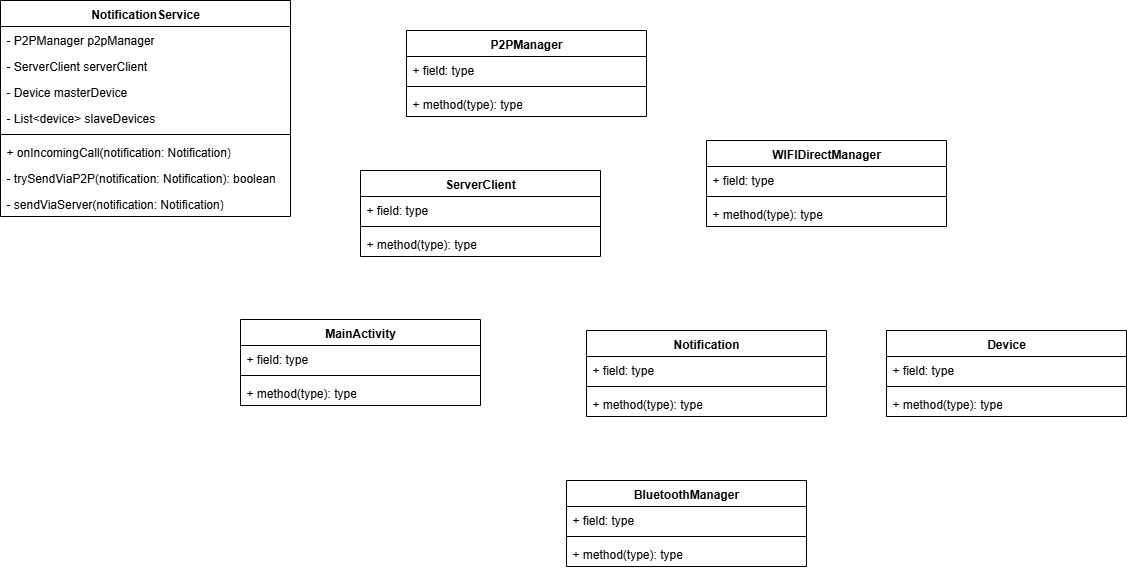

The diagram above was exported from draw.io. Its source (the exported page's mxGraphModel, read from the mxfile embedded in the PNG):
<mxGraphModel dx="1426" dy="849" grid="1" gridSize="10" guides="1" tooltips="1" connect="1" arrows="1" fold="1" page="1" pageScale="1" pageWidth="827" pageHeight="1169" math="0" shadow="0">
  <root>
    <mxCell id="0" />
    <mxCell id="1" parent="0" />
    <mxCell id="Zi4B-4HikYaVnLhk0r9e-1" value="NotificationService" style="swimlane;fontStyle=1;align=center;verticalAlign=top;childLayout=stackLayout;horizontal=1;startSize=26;horizontalStack=0;resizeParent=1;resizeParentMax=0;resizeLast=0;collapsible=1;marginBottom=0;whiteSpace=wrap;html=1;" parent="1" vertex="1">
      <mxGeometry x="54" y="180" width="290" height="216" as="geometry" />
    </mxCell>
    <mxCell id="Zi4B-4HikYaVnLhk0r9e-2" value="- P2PManager p2pManager" style="text;strokeColor=none;fillColor=none;align=left;verticalAlign=top;spacingLeft=4;spacingRight=4;overflow=hidden;rotatable=0;points=[[0,0.5],[1,0.5]];portConstraint=eastwest;whiteSpace=wrap;html=1;" parent="Zi4B-4HikYaVnLhk0r9e-1" vertex="1">
      <mxGeometry y="26" width="290" height="26" as="geometry" />
    </mxCell>
    <mxCell id="qdCpgHLTGtB1B6aMW-h1-29" value="- ServerClient serverClient" style="text;strokeColor=none;fillColor=none;align=left;verticalAlign=top;spacingLeft=4;spacingRight=4;overflow=hidden;rotatable=0;points=[[0,0.5],[1,0.5]];portConstraint=eastwest;whiteSpace=wrap;html=1;" vertex="1" parent="Zi4B-4HikYaVnLhk0r9e-1">
      <mxGeometry y="52" width="290" height="26" as="geometry" />
    </mxCell>
    <mxCell id="qdCpgHLTGtB1B6aMW-h1-30" value="- Device masterDevice" style="text;strokeColor=none;fillColor=none;align=left;verticalAlign=top;spacingLeft=4;spacingRight=4;overflow=hidden;rotatable=0;points=[[0,0.5],[1,0.5]];portConstraint=eastwest;whiteSpace=wrap;html=1;" vertex="1" parent="Zi4B-4HikYaVnLhk0r9e-1">
      <mxGeometry y="78" width="290" height="26" as="geometry" />
    </mxCell>
    <mxCell id="qdCpgHLTGtB1B6aMW-h1-31" value="- List&amp;lt;device&amp;gt; slaveDevices" style="text;strokeColor=none;fillColor=none;align=left;verticalAlign=top;spacingLeft=4;spacingRight=4;overflow=hidden;rotatable=0;points=[[0,0.5],[1,0.5]];portConstraint=eastwest;whiteSpace=wrap;html=1;" vertex="1" parent="Zi4B-4HikYaVnLhk0r9e-1">
      <mxGeometry y="104" width="290" height="26" as="geometry" />
    </mxCell>
    <mxCell id="Zi4B-4HikYaVnLhk0r9e-3" value="" style="line;strokeWidth=1;fillColor=none;align=left;verticalAlign=middle;spacingTop=-1;spacingLeft=3;spacingRight=3;rotatable=0;labelPosition=right;points=[];portConstraint=eastwest;strokeColor=inherit;" parent="Zi4B-4HikYaVnLhk0r9e-1" vertex="1">
      <mxGeometry y="130" width="290" height="8" as="geometry" />
    </mxCell>
    <mxCell id="Zi4B-4HikYaVnLhk0r9e-4" value="+ onIncomingCall(notification: Notification)" style="text;strokeColor=none;fillColor=none;align=left;verticalAlign=top;spacingLeft=4;spacingRight=4;overflow=hidden;rotatable=0;points=[[0,0.5],[1,0.5]];portConstraint=eastwest;whiteSpace=wrap;html=1;" parent="Zi4B-4HikYaVnLhk0r9e-1" vertex="1">
      <mxGeometry y="138" width="290" height="26" as="geometry" />
    </mxCell>
    <mxCell id="qdCpgHLTGtB1B6aMW-h1-32" value="- trySendViaP2P(notification: Notification): boolean" style="text;strokeColor=none;fillColor=none;align=left;verticalAlign=top;spacingLeft=4;spacingRight=4;overflow=hidden;rotatable=0;points=[[0,0.5],[1,0.5]];portConstraint=eastwest;whiteSpace=wrap;html=1;" vertex="1" parent="Zi4B-4HikYaVnLhk0r9e-1">
      <mxGeometry y="164" width="290" height="26" as="geometry" />
    </mxCell>
    <mxCell id="qdCpgHLTGtB1B6aMW-h1-33" value="- sendViaServer(notification: Notification)" style="text;strokeColor=none;fillColor=none;align=left;verticalAlign=top;spacingLeft=4;spacingRight=4;overflow=hidden;rotatable=0;points=[[0,0.5],[1,0.5]];portConstraint=eastwest;whiteSpace=wrap;html=1;" vertex="1" parent="Zi4B-4HikYaVnLhk0r9e-1">
      <mxGeometry y="190" width="290" height="26" as="geometry" />
    </mxCell>
    <mxCell id="qdCpgHLTGtB1B6aMW-h1-1" value="ServerClient" style="swimlane;fontStyle=1;align=center;verticalAlign=top;childLayout=stackLayout;horizontal=1;startSize=26;horizontalStack=0;resizeParent=1;resizeParentMax=0;resizeLast=0;collapsible=1;marginBottom=0;whiteSpace=wrap;html=1;" vertex="1" parent="1">
      <mxGeometry x="414" y="350" width="240" height="86" as="geometry" />
    </mxCell>
    <mxCell id="qdCpgHLTGtB1B6aMW-h1-2" value="+ field: type" style="text;strokeColor=none;fillColor=none;align=left;verticalAlign=top;spacingLeft=4;spacingRight=4;overflow=hidden;rotatable=0;points=[[0,0.5],[1,0.5]];portConstraint=eastwest;whiteSpace=wrap;html=1;" vertex="1" parent="qdCpgHLTGtB1B6aMW-h1-1">
      <mxGeometry y="26" width="240" height="26" as="geometry" />
    </mxCell>
    <mxCell id="qdCpgHLTGtB1B6aMW-h1-3" value="" style="line;strokeWidth=1;fillColor=none;align=left;verticalAlign=middle;spacingTop=-1;spacingLeft=3;spacingRight=3;rotatable=0;labelPosition=right;points=[];portConstraint=eastwest;strokeColor=inherit;" vertex="1" parent="qdCpgHLTGtB1B6aMW-h1-1">
      <mxGeometry y="52" width="240" height="8" as="geometry" />
    </mxCell>
    <mxCell id="qdCpgHLTGtB1B6aMW-h1-4" value="+ method(type): type" style="text;strokeColor=none;fillColor=none;align=left;verticalAlign=top;spacingLeft=4;spacingRight=4;overflow=hidden;rotatable=0;points=[[0,0.5],[1,0.5]];portConstraint=eastwest;whiteSpace=wrap;html=1;" vertex="1" parent="qdCpgHLTGtB1B6aMW-h1-1">
      <mxGeometry y="60" width="240" height="26" as="geometry" />
    </mxCell>
    <mxCell id="qdCpgHLTGtB1B6aMW-h1-5" value="MainActivity" style="swimlane;fontStyle=1;align=center;verticalAlign=top;childLayout=stackLayout;horizontal=1;startSize=26;horizontalStack=0;resizeParent=1;resizeParentMax=0;resizeLast=0;collapsible=1;marginBottom=0;whiteSpace=wrap;html=1;" vertex="1" parent="1">
      <mxGeometry x="294" y="499" width="240" height="86" as="geometry" />
    </mxCell>
    <mxCell id="qdCpgHLTGtB1B6aMW-h1-6" value="+ field: type" style="text;strokeColor=none;fillColor=none;align=left;verticalAlign=top;spacingLeft=4;spacingRight=4;overflow=hidden;rotatable=0;points=[[0,0.5],[1,0.5]];portConstraint=eastwest;whiteSpace=wrap;html=1;" vertex="1" parent="qdCpgHLTGtB1B6aMW-h1-5">
      <mxGeometry y="26" width="240" height="26" as="geometry" />
    </mxCell>
    <mxCell id="qdCpgHLTGtB1B6aMW-h1-7" value="" style="line;strokeWidth=1;fillColor=none;align=left;verticalAlign=middle;spacingTop=-1;spacingLeft=3;spacingRight=3;rotatable=0;labelPosition=right;points=[];portConstraint=eastwest;strokeColor=inherit;" vertex="1" parent="qdCpgHLTGtB1B6aMW-h1-5">
      <mxGeometry y="52" width="240" height="8" as="geometry" />
    </mxCell>
    <mxCell id="qdCpgHLTGtB1B6aMW-h1-8" value="+ method(type): type" style="text;strokeColor=none;fillColor=none;align=left;verticalAlign=top;spacingLeft=4;spacingRight=4;overflow=hidden;rotatable=0;points=[[0,0.5],[1,0.5]];portConstraint=eastwest;whiteSpace=wrap;html=1;" vertex="1" parent="qdCpgHLTGtB1B6aMW-h1-5">
      <mxGeometry y="60" width="240" height="26" as="geometry" />
    </mxCell>
    <mxCell id="qdCpgHLTGtB1B6aMW-h1-9" value="P2PManager" style="swimlane;fontStyle=1;align=center;verticalAlign=top;childLayout=stackLayout;horizontal=1;startSize=26;horizontalStack=0;resizeParent=1;resizeParentMax=0;resizeLast=0;collapsible=1;marginBottom=0;whiteSpace=wrap;html=1;" vertex="1" parent="1">
      <mxGeometry x="460" y="210" width="240" height="86" as="geometry" />
    </mxCell>
    <mxCell id="qdCpgHLTGtB1B6aMW-h1-10" value="+ field: type" style="text;strokeColor=none;fillColor=none;align=left;verticalAlign=top;spacingLeft=4;spacingRight=4;overflow=hidden;rotatable=0;points=[[0,0.5],[1,0.5]];portConstraint=eastwest;whiteSpace=wrap;html=1;" vertex="1" parent="qdCpgHLTGtB1B6aMW-h1-9">
      <mxGeometry y="26" width="240" height="26" as="geometry" />
    </mxCell>
    <mxCell id="qdCpgHLTGtB1B6aMW-h1-11" value="" style="line;strokeWidth=1;fillColor=none;align=left;verticalAlign=middle;spacingTop=-1;spacingLeft=3;spacingRight=3;rotatable=0;labelPosition=right;points=[];portConstraint=eastwest;strokeColor=inherit;" vertex="1" parent="qdCpgHLTGtB1B6aMW-h1-9">
      <mxGeometry y="52" width="240" height="8" as="geometry" />
    </mxCell>
    <mxCell id="qdCpgHLTGtB1B6aMW-h1-12" value="+ method(type): type" style="text;strokeColor=none;fillColor=none;align=left;verticalAlign=top;spacingLeft=4;spacingRight=4;overflow=hidden;rotatable=0;points=[[0,0.5],[1,0.5]];portConstraint=eastwest;whiteSpace=wrap;html=1;" vertex="1" parent="qdCpgHLTGtB1B6aMW-h1-9">
      <mxGeometry y="60" width="240" height="26" as="geometry" />
    </mxCell>
    <mxCell id="qdCpgHLTGtB1B6aMW-h1-13" value="Notification" style="swimlane;fontStyle=1;align=center;verticalAlign=top;childLayout=stackLayout;horizontal=1;startSize=26;horizontalStack=0;resizeParent=1;resizeParentMax=0;resizeLast=0;collapsible=1;marginBottom=0;whiteSpace=wrap;html=1;" vertex="1" parent="1">
      <mxGeometry x="640" y="510" width="240" height="86" as="geometry" />
    </mxCell>
    <mxCell id="qdCpgHLTGtB1B6aMW-h1-14" value="+ field: type" style="text;strokeColor=none;fillColor=none;align=left;verticalAlign=top;spacingLeft=4;spacingRight=4;overflow=hidden;rotatable=0;points=[[0,0.5],[1,0.5]];portConstraint=eastwest;whiteSpace=wrap;html=1;" vertex="1" parent="qdCpgHLTGtB1B6aMW-h1-13">
      <mxGeometry y="26" width="240" height="26" as="geometry" />
    </mxCell>
    <mxCell id="qdCpgHLTGtB1B6aMW-h1-15" value="" style="line;strokeWidth=1;fillColor=none;align=left;verticalAlign=middle;spacingTop=-1;spacingLeft=3;spacingRight=3;rotatable=0;labelPosition=right;points=[];portConstraint=eastwest;strokeColor=inherit;" vertex="1" parent="qdCpgHLTGtB1B6aMW-h1-13">
      <mxGeometry y="52" width="240" height="8" as="geometry" />
    </mxCell>
    <mxCell id="qdCpgHLTGtB1B6aMW-h1-16" value="+ method(type): type" style="text;strokeColor=none;fillColor=none;align=left;verticalAlign=top;spacingLeft=4;spacingRight=4;overflow=hidden;rotatable=0;points=[[0,0.5],[1,0.5]];portConstraint=eastwest;whiteSpace=wrap;html=1;" vertex="1" parent="qdCpgHLTGtB1B6aMW-h1-13">
      <mxGeometry y="60" width="240" height="26" as="geometry" />
    </mxCell>
    <mxCell id="qdCpgHLTGtB1B6aMW-h1-17" value="WIFIDirectManager" style="swimlane;fontStyle=1;align=center;verticalAlign=top;childLayout=stackLayout;horizontal=1;startSize=26;horizontalStack=0;resizeParent=1;resizeParentMax=0;resizeLast=0;collapsible=1;marginBottom=0;whiteSpace=wrap;html=1;" vertex="1" parent="1">
      <mxGeometry x="760" y="320" width="240" height="86" as="geometry" />
    </mxCell>
    <mxCell id="qdCpgHLTGtB1B6aMW-h1-18" value="+ field: type" style="text;strokeColor=none;fillColor=none;align=left;verticalAlign=top;spacingLeft=4;spacingRight=4;overflow=hidden;rotatable=0;points=[[0,0.5],[1,0.5]];portConstraint=eastwest;whiteSpace=wrap;html=1;" vertex="1" parent="qdCpgHLTGtB1B6aMW-h1-17">
      <mxGeometry y="26" width="240" height="26" as="geometry" />
    </mxCell>
    <mxCell id="qdCpgHLTGtB1B6aMW-h1-19" value="" style="line;strokeWidth=1;fillColor=none;align=left;verticalAlign=middle;spacingTop=-1;spacingLeft=3;spacingRight=3;rotatable=0;labelPosition=right;points=[];portConstraint=eastwest;strokeColor=inherit;" vertex="1" parent="qdCpgHLTGtB1B6aMW-h1-17">
      <mxGeometry y="52" width="240" height="8" as="geometry" />
    </mxCell>
    <mxCell id="qdCpgHLTGtB1B6aMW-h1-20" value="+ method(type): type" style="text;strokeColor=none;fillColor=none;align=left;verticalAlign=top;spacingLeft=4;spacingRight=4;overflow=hidden;rotatable=0;points=[[0,0.5],[1,0.5]];portConstraint=eastwest;whiteSpace=wrap;html=1;" vertex="1" parent="qdCpgHLTGtB1B6aMW-h1-17">
      <mxGeometry y="60" width="240" height="26" as="geometry" />
    </mxCell>
    <mxCell id="qdCpgHLTGtB1B6aMW-h1-21" value="BluetoothManager" style="swimlane;fontStyle=1;align=center;verticalAlign=top;childLayout=stackLayout;horizontal=1;startSize=26;horizontalStack=0;resizeParent=1;resizeParentMax=0;resizeLast=0;collapsible=1;marginBottom=0;whiteSpace=wrap;html=1;" vertex="1" parent="1">
      <mxGeometry x="620" y="660" width="240" height="86" as="geometry" />
    </mxCell>
    <mxCell id="qdCpgHLTGtB1B6aMW-h1-22" value="+ field: type" style="text;strokeColor=none;fillColor=none;align=left;verticalAlign=top;spacingLeft=4;spacingRight=4;overflow=hidden;rotatable=0;points=[[0,0.5],[1,0.5]];portConstraint=eastwest;whiteSpace=wrap;html=1;" vertex="1" parent="qdCpgHLTGtB1B6aMW-h1-21">
      <mxGeometry y="26" width="240" height="26" as="geometry" />
    </mxCell>
    <mxCell id="qdCpgHLTGtB1B6aMW-h1-23" value="" style="line;strokeWidth=1;fillColor=none;align=left;verticalAlign=middle;spacingTop=-1;spacingLeft=3;spacingRight=3;rotatable=0;labelPosition=right;points=[];portConstraint=eastwest;strokeColor=inherit;" vertex="1" parent="qdCpgHLTGtB1B6aMW-h1-21">
      <mxGeometry y="52" width="240" height="8" as="geometry" />
    </mxCell>
    <mxCell id="qdCpgHLTGtB1B6aMW-h1-24" value="+ method(type): type" style="text;strokeColor=none;fillColor=none;align=left;verticalAlign=top;spacingLeft=4;spacingRight=4;overflow=hidden;rotatable=0;points=[[0,0.5],[1,0.5]];portConstraint=eastwest;whiteSpace=wrap;html=1;" vertex="1" parent="qdCpgHLTGtB1B6aMW-h1-21">
      <mxGeometry y="60" width="240" height="26" as="geometry" />
    </mxCell>
    <mxCell id="qdCpgHLTGtB1B6aMW-h1-25" value="Device" style="swimlane;fontStyle=1;align=center;verticalAlign=top;childLayout=stackLayout;horizontal=1;startSize=26;horizontalStack=0;resizeParent=1;resizeParentMax=0;resizeLast=0;collapsible=1;marginBottom=0;whiteSpace=wrap;html=1;" vertex="1" parent="1">
      <mxGeometry x="940" y="510" width="240" height="86" as="geometry" />
    </mxCell>
    <mxCell id="qdCpgHLTGtB1B6aMW-h1-26" value="+ field: type" style="text;strokeColor=none;fillColor=none;align=left;verticalAlign=top;spacingLeft=4;spacingRight=4;overflow=hidden;rotatable=0;points=[[0,0.5],[1,0.5]];portConstraint=eastwest;whiteSpace=wrap;html=1;" vertex="1" parent="qdCpgHLTGtB1B6aMW-h1-25">
      <mxGeometry y="26" width="240" height="26" as="geometry" />
    </mxCell>
    <mxCell id="qdCpgHLTGtB1B6aMW-h1-27" value="" style="line;strokeWidth=1;fillColor=none;align=left;verticalAlign=middle;spacingTop=-1;spacingLeft=3;spacingRight=3;rotatable=0;labelPosition=right;points=[];portConstraint=eastwest;strokeColor=inherit;" vertex="1" parent="qdCpgHLTGtB1B6aMW-h1-25">
      <mxGeometry y="52" width="240" height="8" as="geometry" />
    </mxCell>
    <mxCell id="qdCpgHLTGtB1B6aMW-h1-28" value="+ method(type): type" style="text;strokeColor=none;fillColor=none;align=left;verticalAlign=top;spacingLeft=4;spacingRight=4;overflow=hidden;rotatable=0;points=[[0,0.5],[1,0.5]];portConstraint=eastwest;whiteSpace=wrap;html=1;" vertex="1" parent="qdCpgHLTGtB1B6aMW-h1-25">
      <mxGeometry y="60" width="240" height="26" as="geometry" />
    </mxCell>
  </root>
</mxGraphModel>